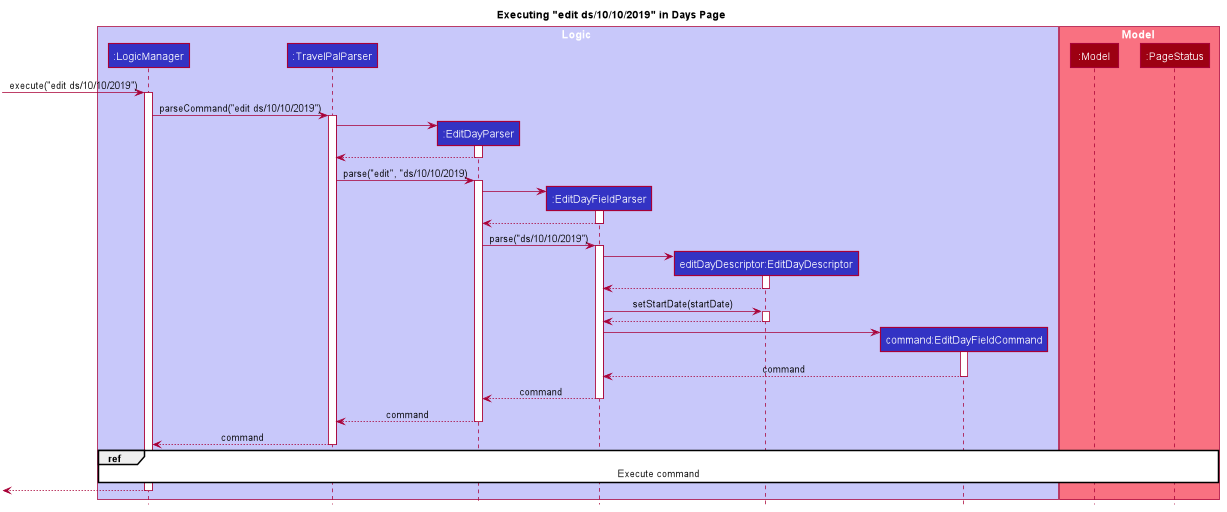

The diagram above was rendered by PlantUML. Its source (embedded in the PNG):
@startuml








skinparam BackgroundColor #FFFFFFF

skinparam Shadowing false

skinparam Class {
    FontColor #FFFFFF
    BorderThickness 1
    BorderColor #FFFFFF
    StereotypeFontColor #FFFFFF
    FontName Arial
}

skinparam Actor {
    BorderColor #000000
    Color #000000
    FontName Arial
}

skinparam Sequence {
    MessageAlign center
    BoxFontSize 15
    BoxPadding 0
    BoxFontColor #FFFFFF
    FontName Arial
}

skinparam Participant {
    FontColor #FFFFFFF
    Padding 20
}

skinparam MinClassWidth 50
skinparam ParticipantPadding 10
skinparam Shadowing false
skinparam DefaultTextAlignment center
skinparam packageStyle Rectangle

hide footbox
hide members
hide circle

title Executing "edit ds/10/10/2019" in Days Page
box Logic #C8C8FA
participant ":LogicManager" as LogicManager #3333C4
participant ":TravelPalParser" as TravelPalParser #3333C4
participant ":EditDayParser" as EditDayParser #3333C4
participant ":EditDayFieldParser" as EditDayFieldParser #3333C4
participant "editDayDescriptor:EditDayDescriptor" as EditDayDescriptor #3333C4
participant "command:EditDayFieldCommand" as EditDayFieldCommand #3333C4
end box
box Model #F97181
participant ":Model" as Model #9D0012
participant ":PageStatus" as PageStatus #9D0012
end box


[-> LogicManager : execute("edit ds/10/10/2019")
activate LogicManager

LogicManager -> TravelPalParser : parseCommand("edit ds/10/10/2019")
activate TravelPalParser

create EditDayParser
TravelPalParser -> EditDayParser
activate EditDayParser
return
TravelPalParser -> EditDayParser : parse("edit", "ds/10/10/2019)
activate EditDayParser

create EditDayFieldParser
EditDayParser -> EditDayFieldParser
activate EditDayFieldParser
return
EditDayParser -> EditDayFieldParser : parse("ds/10/10/2019")
activate EditDayFieldParser

create EditDayDescriptor
EditDayFieldParser -> EditDayDescriptor
activate EditDayDescriptor
return
EditDayFieldParser -> EditDayDescriptor : setStartDate(startDate)
activate EditDayDescriptor
return

create EditDayFieldCommand
EditDayFieldParser -> EditDayFieldCommand
activate EditDayFieldCommand
return command
return command
return command
return command

ref over LogicManager, TravelPalParser, EditDayParser, EditDayFieldParser, EditDayDescriptor, EditDayFieldCommand, Model, PageStatus
Execute command
end ref

[<--LogicManager
deactivate LogicManager
@enduml